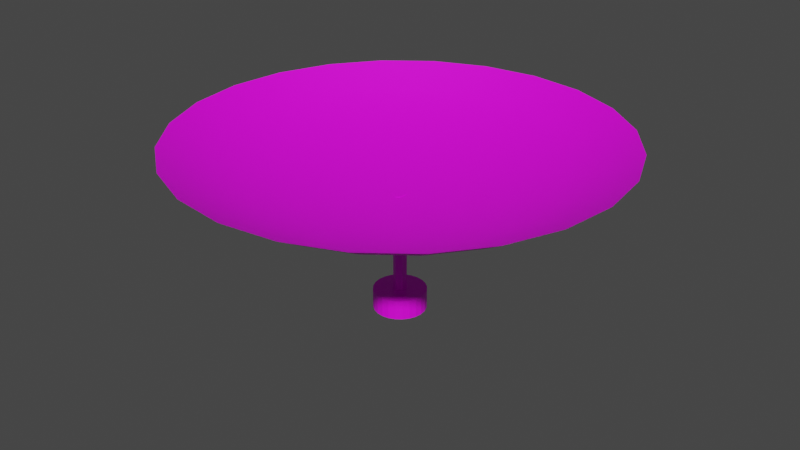 # Source: Exterior.blend  (saved by Blender 3.4.6; exported with 4.5.12 LTS)
import bpy
from mathutils import Matrix  # noqa: F401  (used for matrix-valued properties, if any)

bpy.ops.wm.read_factory_settings(use_empty=True)
scene = bpy.context.scene
scene.name = 'Scene'

# ---- collections
col_collection = bpy.data.collections.new('Collection'); scene.collection.children.link(col_collection)

# ---- images (referenced by path relative to the original .blend; pixels are not part of the script)
import os
ASSET_DIR = os.environ.get("B2B_ASSET_DIR", "")  # directory of the original .blend (textures are referenced by path, not embedded)
HERE = os.path.dirname(os.path.abspath(__file__))  # packed textures are extracted next to this script under _unpacked/

def load_image(name, relpath, width, height, colorspace="sRGB"):
    """Load a texture the original file referenced (path relative to the .blend, or extracted next to this script)."""
    p = next((c for c in (os.path.join(HERE, relpath), os.path.join(ASSET_DIR, relpath)) if relpath and os.path.exists(c)), "")
    if p:
        img = bpy.data.images.load(p, check_existing=True)
        img.name = name
    else:  # same state as the original file: an image datablock whose file is absent (Cycles renders it pink)
        img = bpy.data.images.new(name, width, height)
        img.source = "FILE"
        img.filepath = "//" + (relpath or name)
    img.colorspace_settings.name = colorspace
    return img
img_uvmapgrid_jpg = load_image('UVmapGrid.jpg', 'UVmapGrid.jpg', 1024, 1024, 'sRGB')

# ---- materials (node trees are filled in below, after node groups)
mat_exterior = bpy.data.materials.new('Exterior')
mat_exterior.use_transparent_shadow = False

# ---- node groups
ng_auto_smooth = bpy.data.node_groups.new('Auto Smooth', 'GeometryNodeTree')
_s = ng_auto_smooth.interface.new_socket(name='Geometry', in_out='OUTPUT', socket_type='NodeSocketGeometry')
_s = ng_auto_smooth.interface.new_socket(name='Geometry', in_out='INPUT', socket_type='NodeSocketGeometry')
_s = ng_auto_smooth.interface.new_socket(name='Angle', in_out='INPUT', socket_type='NodeSocketFloat')
_s.subtype = 'ANGLE'
_s.min_value = 0.0
_s.max_value = 3.142
ng_auto_smooth.is_modifier = True
_N = ng_auto_smooth.nodes; _L = ng_auto_smooth.links
n0 = _N.new('NodeGroupOutput'); n0.name = 'Group Output'; n0.location = (480, -100)
n1 = _N.new('NodeGroupInput'); n1.name = 'Group Input'; n1.location = (-420, -300)
n2 = _N.new('NodeGroupInput'); n2.name = 'Group Input.001'; n2.location = (-60, -100)
n3 = _N.new('GeometryNodeSetShadeSmooth'); n3.name = 'Set Shade Smooth'; n3.location = (120, -100)
n3.domain = 'EDGE'
n4 = _N.new('GeometryNodeSetShadeSmooth'); n4.name = 'Set Shade Smooth.001'; n4.location = (300, -100)
n5 = _N.new('GeometryNodeInputMeshEdgeAngle'); n5.name = 'Edge Angle'; n5.location = (-420, -220)
n6 = _N.new('GeometryNodeInputEdgeSmooth'); n6.name = 'Is Edge Smooth'; n6.location = (-60, -160)
n7 = _N.new('GeometryNodeInputShadeSmooth'); n7.name = 'Is Face Smooth'; n7.location = (-240, -340)
n8 = _N.new('FunctionNodeBooleanMath'); n8.name = 'Boolean Math'; n8.location = (-60, -220)
n9 = _N.new('FunctionNodeCompare'); n9.name = 'Compare'; n9.location = (-240, -180)
n9.operation = 'LESS_EQUAL'
_L.new(n5.outputs[0], n9.inputs[0])
_L.new(n4.outputs[0], n0.inputs[0])
_L.new(n1.outputs[1], n9.inputs[1])
_L.new(n9.outputs[0], n8.inputs[0])
_L.new(n7.outputs[0], n8.inputs[1])
_L.new(n2.outputs[0], n3.inputs[0])
_L.new(n6.outputs[0], n3.inputs[1])
_L.new(n3.outputs[0], n4.inputs[0])
_L.new(n8.outputs[0], n3.inputs[2])
n0.is_active_output = True

# ---- material node trees
mat_exterior.use_nodes = True; mat_exterior.node_tree.nodes.clear()
_N = mat_exterior.node_tree.nodes; _L = mat_exterior.node_tree.links
n0 = _N.new('ShaderNodeBsdfPrincipled'); n0.name = 'Principled BSDF'; n0.location = (10, 300)
n0.distribution = 'GGX'
n0.subsurface_method = 'RANDOM_WALK_SKIN'
n0.inputs[3].default_value = 1.45
n0.inputs[27].default_value = (0.0, 0.0, 0.0, 1.0)
n0.inputs[28].default_value = 1.0
n1 = _N.new('ShaderNodeOutputMaterial'); n1.name = 'Material Output'; n1.location = (300, 300)
n2 = _N.new('ShaderNodeTexImage'); n2.name = 'Image Texture'; n2.location = (-280, 271)
n2.image = img_uvmapgrid_jpg
_L.new(n0.outputs[0], n1.inputs[0])
_L.new(n2.outputs[0], n0.inputs[0])
n1.is_active_output = True

# ---- world
world_world = bpy.data.worlds.new('World'); scene.world = world_world
world_world.use_nodes = True; world_world.node_tree.nodes.clear()
_N = world_world.node_tree.nodes; _L = world_world.node_tree.links
n0 = _N.new('ShaderNodeOutputWorld'); n0.name = 'World Output'; n0.location = (300, 300)
n1 = _N.new('ShaderNodeBackground'); n1.name = 'Background'; n1.location = (10, 300)
n1.inputs[0].default_value = (0.05088, 0.05088, 0.05088, 1.0)
_L.new(n1.outputs[0], n0.inputs[0])
n0.is_active_output = True
world_world.color = (0.05088, 0.05088, 0.05088)
world_world.use_sun_shadow = False
world_world.sun_shadow_jitter_overblur = 0.0

# ---- meshes
me_cylinder = bpy.data.meshes.new('Cylinder')
me_cylinder.from_pydata([(0.0, 10.0, -75.0), (8.66, 5.0, -75.0), (8.66, -5.0, -75.0), (0.0, -10.0, -75.0), (-8.66, -5.0, -75.0), (-8.66, 5.0, -75.0), (6.0, 6.536, 69.0), (6.0, -6.536, 69.0), (7.66, 5.577, 69.0), (8.66, 5.0, 68.0), (7.919, 5.428, 68.97), (8.16, 5.289, 68.87), (8.367, 5.169, 68.71), (8.526, 5.077, 68.5), (8.626, 5.02, 68.26), (8.66, -5.0, 68.0), (7.66, -5.577, 69.0), (8.626, -5.02, 68.26), (8.526, -5.077, 68.5), (8.367, -5.169, 68.71), (8.16, -5.289, 68.87), (7.919, -5.428, 68.97), (0.0, 10.0, 69.0), (0.0, -10.0, 69.0), (-8.66, -5.0, 69.0), (-8.66, 5.0, 69.0)], [], [(8, 6, 7, 16), (14, 9, 1, 0, 22, 6, 8, 10, 11, 12, 13), (24, 4, 3, 23), (5, 4, 24, 25), (0, 5, 25, 22), (5, 0, 1, 2, 3, 4), (7, 23, 3, 2, 15, 17, 18, 19, 20, 21, 16), (8, 16, 21, 10), (10, 21, 20, 11), (11, 20, 19, 12), (12, 19, 18, 13), (13, 18, 17, 14), (14, 17, 15, 9), (15, 2, 1, 9), (6, 22, 25, 24, 23, 7)])
_uv = me_cylinder.uv_layers.new(name='UVMap')
_uv.uv.foreach_set('vector', [1.394, -1.452, 1.634, -1.037, -1.634, -1.037, -1.394, -1.452, -0.4955, 8.441, -0.504, 8.376, -0.504, -27.37, 1.661, -27.37, 1.661, 8.626, 0.1611, 8.626, -0.254, 8.626, -0.3187, 8.617, -0.379, 8.592, -0.4308, 8.553, -0.4705, 8.501, -2.669, 8.626, -2.669, -27.37, -0.504, -27.37, -0.504, 8.626, -0.75, -27.37, 1.75, -27.37, 1.75, 8.626, -0.75, 8.626, -2.669, -27.37, -0.504, -27.37, -0.504, 8.626, -2.669, 8.626, 1.661, 1.75, -0.504, 3.0, -2.669, 1.75, -2.669, -0.75, -0.504, -2.0, 1.661, -0.75, 0.996, 8.626, -0.504, 8.626, -0.504, -27.37, 1.661, -27.37, 1.661, 8.376, 1.653, 8.441, 1.628, 8.501, 1.588, 8.553, 1.536, 8.592, 1.476, 8.617, 1.411, 8.626, 1.394, -1.452, -1.394, -1.452, -1.357, -1.516, 1.357, -1.516, 1.357, -1.516, -1.357, -1.516, -1.322, -1.577, 1.322, -1.577, 1.322, -1.577, -1.322, -1.577, -1.292, -1.628, 1.292, -1.628, 1.292, 8.366, -1.292, 8.366, -1.269, 8.314, 1.269, 8.314, 1.269, 8.314, -1.269, 8.314, -1.255, 8.254, 1.255, 8.254, 1.255, 8.254, -1.255, 8.254, -1.25, 8.189, 1.25, 8.189, -1.25, 8.189, -1.25, -27.56, 1.25, -27.56, 1.25, 8.189, 1.634, -1.037, 2.5, 0.4634, 1.25, 2.628, -1.25, 2.628, -2.5, 0.4634, -1.634, -1.037])
me_cylinder.materials.append(mat_exterior)
me_cylinder.update()
me_cylinder_003 = bpy.data.meshes.new('Cylinder.003')
me_cylinder_003.from_pydata([(0.0, 40.0, -15.0), (0.0, 40.0, 15.0), (10.35, 38.64, -15.0), (10.35, 38.64, 15.0), (20.0, 34.64, -15.0), (20.0, 34.64, 15.0), (28.28, 28.28, -15.0), (28.28, 28.28, 15.0), (34.64, 20.0, -15.0), (34.64, 20.0, 15.0), (38.64, 10.35, -15.0), (38.64, 10.35, 15.0), (40.0, 0.0, -15.0), (40.0, 0.0, 15.0), (38.64, -10.35, -15.0), (38.64, -10.35, 15.0), (34.64, -20.0, -15.0), (34.64, -20.0, 15.0), (28.28, -28.28, -15.0), (28.28, -28.28, 15.0), (20.0, -34.64, -15.0), (20.0, -34.64, 15.0), (10.35, -38.64, -15.0), (10.35, -38.64, 15.0), (0.0, -40.0, -15.0), (0.0, -40.0, 15.0), (-10.35, -38.64, -15.0), (-10.35, -38.64, 15.0), (-20.0, -34.64, -15.0), (-20.0, -34.64, 15.0), (-28.28, -28.28, -15.0), (-28.28, -28.28, 15.0), (-34.64, -20.0, -15.0), (-34.64, -20.0, 15.0), (-38.64, -10.35, -15.0), (-38.64, -10.35, 15.0), (-40.0, 0.0, -15.0), (-40.0, 0.0, 15.0), (-38.64, 10.35, -15.0), (-38.64, 10.35, 15.0), (-34.64, 20.0, -15.0), (-34.64, 20.0, 15.0), (-28.28, 28.28, -15.0), (-28.28, 28.28, 15.0), (-20.0, 34.64, -15.0), (-20.0, 34.64, 15.0), (-10.35, 38.64, -15.0), (-10.35, 38.64, 15.0)], [], [(0, 1, 3, 2), (2, 3, 5, 4), (4, 5, 7, 6), (6, 7, 9, 8), (8, 9, 11, 10), (10, 11, 13, 12), (12, 13, 15, 14), (14, 15, 17, 16), (16, 17, 19, 18), (18, 19, 21, 20), (20, 21, 23, 22), (22, 23, 25, 24), (24, 25, 27, 26), (26, 27, 29, 28), (28, 29, 31, 30), (30, 31, 33, 32), (32, 33, 35, 34), (34, 35, 37, 36), (36, 37, 39, 38), (38, 39, 41, 40), (40, 41, 43, 42), (42, 43, 45, 44), (3, 1, 47, 45, 43, 41, 39, 37, 35, 33, 31, 29, 27, 25, 23, 21, 19, 17, 15, 13, 11, 9, 7, 5), (44, 45, 47, 46), (46, 47, 1, 0), (0, 2, 4, 6, 8, 10, 12, 14, 16, 18, 20, 22, 24, 26, 28, 30, 32, 34, 36, 38, 40, 42, 44, 46)])
_uv = me_cylinder_003.uv_layers.new(name='UVMap')
_uv.uv.foreach_set('vector', [0.5, -3.25, 0.5, 4.25, 3.088, 4.25, 3.088, -3.25, 3.088, -3.25, 3.088, 4.25, 5.5, 4.25, 5.5, -3.25, 5.5, -3.25, 5.5, 4.25, 7.571, 4.25, 7.571, -3.25, 7.571, -3.25, 7.571, 4.25, 5.5, 4.25, 5.5, -3.25, 5.5, -3.25, 5.5, 4.25, 3.088, 4.25, 3.088, -3.25, 3.088, -3.25, 3.088, 4.25, 0.5, 4.25, 0.5, -3.25, 0.5, -3.25, 0.5, 4.25, -2.088, 4.25, -2.088, -3.25, -2.088, -3.25, -2.088, 4.25, -4.5, 4.25, -4.5, -3.25, -4.5, -3.25, -4.5, 4.25, -6.571, 4.25, -6.571, -3.25, 7.571, -3.25, 7.571, 4.25, 5.5, 4.25, 5.5, -3.25, 5.5, -3.25, 5.5, 4.25, 3.088, 4.25, 3.088, -3.25, 3.088, -3.25, 3.088, 4.25, 0.5, 4.25, 0.5, -3.25, 0.5, -3.25, 0.5, 4.25, -2.088, 4.25, -2.088, -3.25, -2.088, -3.25, -2.088, 4.25, -4.5, 4.25, -4.5, -3.25, -4.5, -3.25, -4.5, 4.25, -6.571, 4.25, -6.571, -3.25, -6.571, -3.25, -6.571, 4.25, -4.5, 4.25, -4.5, -3.25, -4.5, -3.25, -4.5, 4.25, -2.088, 4.25, -2.088, -3.25, -2.088, -3.25, -2.088, 4.25, 0.5, 4.25, 0.5, -3.25, 0.5, -3.25, 0.5, 4.25, 3.088, 4.25, 3.088, -3.25, 3.088, -3.25, 3.088, 4.25, 5.5, 4.25, 5.5, -3.25, 5.5, -3.25, 5.5, 4.25, 7.571, 4.25, 7.571, -3.25, -6.571, -3.25, -6.571, 4.25, -4.5, 4.25, -4.5, -3.25, 3.088, 10.16, 0.5, 10.5, -2.088, 10.16, -4.5, 9.16, -6.571, 7.571, -8.16, 5.5, -9.159, 3.088, -9.5, 0.5, -9.159, -2.088, -8.16, -4.5, -6.571, -6.571, -4.5, -8.16, -2.088, -9.159, 0.5, -9.5, 3.088, -9.159, 5.5, -8.16, 7.571, -6.571, 9.16, -4.5, 10.16, -2.088, 10.5, 0.5, 10.16, 3.088, 9.16, 5.5, 7.571, 7.571, 5.5, 9.16, -4.5, -3.25, -4.5, 4.25, -2.088, 4.25, -2.088, -3.25, -2.088, -3.25, -2.088, 4.25, 0.5, 4.25, 0.5, -3.25, 0.5, 10.5, 3.088, 10.16, 5.5, 9.16, 7.571, 7.571, 9.16, 5.5, 10.16, 3.088, 10.5, 0.5, 10.16, -2.088, 9.16, -4.5, 7.571, -6.571, 5.5, -8.16, 3.088, -9.159, 0.5, -9.5, -2.088, -9.159, -4.5, -8.16, -6.571, -6.571, -8.16, -4.5, -9.159, -2.088, -9.5, 0.5, -9.159, 3.088, -8.16, 5.5, -6.571, 7.571, -4.5, 9.16, -2.088, 10.16])
me_cylinder_003.materials.append(mat_exterior)
me_cylinder_003.update()
me_cylinder_004 = bpy.data.meshes.new('Cylinder.004')
me_cylinder_004.from_pydata([(6.0, 6.536, -4.0), (1.7, -2.3, -4.0), (6.0, -6.536, -4.0), (1.7, -2.3, 0.0), (0.0, 10.0, -4.0), (1.7, 2.3, -4.0), (0.0, -10.0, -4.0), (1.7, 2.3, 0.0), (-8.66, -5.0, -4.0), (-8.66, 5.0, -4.0), (6.0, 6.536, 4.0), (6.0, -6.536, 4.0), (-2.664e-06, -10.0, 4.0), (-8.66, -5.0, 4.0), (-2.664e-06, 10.0, 4.0), (-8.66, 5.0, 4.0), (6.0, -2.3, -4.0), (6.0, 2.3, 0.0), (6.0, 2.3, -4.0), (6.0, -2.3, 0.0)], [], [(2, 6, 8, 9, 4, 0, 18, 5, 1, 16), (13, 12, 11, 10, 14, 15), (8, 6, 12, 13), (18, 0, 10, 11, 2, 16, 19, 17), (9, 8, 13, 15), (0, 4, 14, 10), (6, 2, 11, 12), (4, 9, 15, 14), (3, 1, 5, 7), (17, 7, 5, 18), (3, 19, 16, 1), (3, 7, 17, 19)])
me_cylinder_004.polygons.foreach_set('use_smooth', [True] * 12)
_uv = me_cylinder_004.uv_layers.new(name='UVMap')
_uv.uv.foreach_set('vector', [-1.634, -1.037, -2.5, 0.4634, -1.25, 2.628, 1.25, 2.628, 2.5, 0.4634, 1.634, -1.037, 0.575, -1.037, 0.575, 0.03839, -0.575, 0.03839, -0.575, -1.037, -1.25, 2.628, -2.5, 0.4634, -1.634, -1.037, 1.634, -1.037, 2.5, 0.4634, 1.25, 2.628, -0.6685, -0.373, 1.497, -0.373, 1.497, 1.627, -0.6685, 1.627, 1.075, -0.5, 2.134, -0.5, 2.134, 1.5, -1.134, 1.5, -1.134, -0.5, -0.075, -0.5, -0.075, 0.5, 1.075, 0.5, -0.75, -0.375, 1.75, -0.375, 1.75, 1.625, -0.75, 1.625, 0.1615, -0.3744, 1.662, -0.3744, 1.662, 1.626, 0.1615, 1.626, -0.5039, -0.373, 0.9961, -0.373, 0.9961, 1.627, -0.5039, 1.627, -0.6699, -0.375, 1.495, -0.375, 1.495, 1.625, -0.6699, 1.625, -0.075, 0.875, -0.075, -0.125, 1.075, -0.125, 1.075, 0.875, 1.172, 0.875, 0.09688, 0.875, 0.09688, -0.125, 1.172, -0.125, 1.172, 0.875, 0.09688, 0.875, 0.09688, -0.125, 1.172, -0.125, 1.172, -0.075, 1.172, 1.075, 0.09688, 1.075, 0.09688, -0.075])
me_cylinder_004.materials.append(mat_exterior)
me_cylinder_004.update()
me_sphere_001 = bpy.data.meshes.new('Sphere.001')
me_sphere_001.from_pydata([(0.0, 78.04, -396.2), (86.08, 321.3, -314.1), (73.21, 273.2, -343.3), (57.52, 214.7, -367.4), (39.62, 147.9, -385.2), (20.2, 75.38, -396.2), (166.3, 288.0, -314.1), (141.4, 244.9, -343.3), (111.1, 192.5, -367.4), (76.54, 132.6, -385.2), (39.02, 67.58, -396.2), (235.2, 235.2, -314.1), (200.0, 200.0, -343.3), (157.1, 157.1, -367.4), (108.2, 108.2, -385.2), (55.18, 55.18, -396.2), (288.0, 166.3, -314.1), (244.9, 141.4, -343.3), (192.5, 111.1, -367.4), (132.6, 76.54, -385.2), (67.58, 39.02, -396.2), (321.3, 86.08, -314.1), (273.2, 73.21, -343.3), (214.7, 57.52, -367.4), (147.9, 39.62, -385.2), (75.38, 20.2, -396.2), (332.6, -1.526e-05, -314.1), (282.8, 0.0, -343.3), (222.2, 0.0, -367.4), (153.1, -3.815e-06, -385.2), (78.04, -5.722e-06, -396.2), (321.3, -86.08, -314.1), (273.2, -73.21, -343.3), (214.7, -57.52, -367.4), (147.9, -39.62, -385.2), (75.38, -20.2, -396.2), (288.0, -166.3, -314.1), (244.9, -141.4, -343.3), (192.5, -111.1, -367.4), (132.6, -76.54, -385.2), (67.58, -39.02, -396.2), (235.2, -235.2, -314.1), (200.0, -200.0, -343.3), (157.1, -157.1, -367.4), (108.2, -108.2, -385.2), (55.18, -55.18, -396.2), (166.3, -288.0, -314.1), (141.4, -244.9, -343.3), (111.1, -192.5, -367.4), (76.54, -132.6, -385.2), (39.02, -67.58, -396.2), (86.08, -321.3, -314.1), (73.21, -273.2, -343.3), (57.52, -214.7, -367.4), (39.62, -147.9, -385.2), (20.2, -75.38, -396.2), (0.0, -332.6, -314.1), (0.0, -282.8, -343.3), (-7.629e-06, -222.2, -367.4), (-1.144e-05, -153.1, -385.2), (-9.537e-06, -78.04, -396.2), (0.0, 0.0, -399.9), (-86.08, -321.3, -314.1), (-73.21, -273.2, -343.3), (-57.52, -214.7, -367.4), (-39.62, -147.9, -385.2), (-20.2, -75.38, -396.2), (-166.3, -288.0, -314.1), (-141.4, -244.9, -343.3), (-111.1, -192.5, -367.4), (-76.54, -132.6, -385.2), (-39.02, -67.58, -396.2), (-235.2, -235.2, -314.1), (-200.0, -200.0, -343.3), (-157.1, -157.1, -367.4), (-108.2, -108.2, -385.2), (-55.18, -55.18, -396.2), (-288.0, -166.3, -314.1), (-244.9, -141.4, -343.3), (-192.5, -111.1, -367.4), (-132.6, -76.54, -385.2), (-67.58, -39.02, -396.2), (-321.3, -86.08, -314.1), (-273.2, -73.21, -343.3), (-214.7, -57.52, -367.4), (-147.9, -39.62, -385.2), (-75.38, -20.2, -396.2), (-332.6, 0.0, -314.1), (-282.8, 0.0, -343.3), (-222.2, 0.0, -367.4), (-153.1, 1.144e-05, -385.2), (-78.04, 7.629e-06, -396.2), (-321.3, 86.08, -314.1), (-273.2, 73.21, -343.3), (-214.7, 57.52, -367.4), (-147.9, 39.62, -385.2), (-75.38, 20.2, -396.2), (-288.0, 166.3, -314.1), (-244.9, 141.4, -343.3), (-192.5, 111.1, -367.4), (-132.6, 76.54, -385.2), (-67.58, 39.02, -396.2), (-235.2, 235.2, -314.1), (-200.0, 200.0, -343.3), (-157.1, 157.1, -367.4), (-108.2, 108.2, -385.2), (-55.18, 55.18, -396.2), (-166.3, 288.0, -314.1), (-141.4, 244.9, -343.3), (-111.1, 192.5, -367.4), (-76.54, 132.6, -385.2), (-39.02, 67.58, -396.2), (-86.08, 321.3, -314.1), (-73.21, 273.2, -343.3), (-57.52, 214.7, -367.4), (-39.62, 147.9, -385.2), (-20.2, 75.38, -396.2), (0.0, 332.6, -314.1), (0.0, 282.8, -343.3), (0.0, 222.2, -367.4), (1.144e-05, 153.1, -385.2)], [], [(0, 120, 4, 5), (61, 0, 5), (118, 117, 1, 2), (119, 118, 2, 3), (120, 119, 3, 4), (4, 3, 8, 9), (5, 4, 9, 10), (61, 5, 10), (2, 1, 6, 7), (3, 2, 7, 8), (7, 6, 11, 12), (8, 7, 12, 13), (9, 8, 13, 14), (10, 9, 14, 15), (61, 10, 15), (14, 13, 18, 19), (15, 14, 19, 20), (61, 15, 20), (12, 11, 16, 17), (13, 12, 17, 18), (17, 16, 21, 22), (18, 17, 22, 23), (19, 18, 23, 24), (20, 19, 24, 25), (61, 20, 25), (25, 24, 29, 30), (61, 25, 30), (22, 21, 26, 27), (23, 22, 27, 28), (24, 23, 28, 29), (27, 26, 31, 32), (28, 27, 32, 33), (29, 28, 33, 34), (30, 29, 34, 35), (61, 30, 35), (61, 35, 40), (32, 31, 36, 37), (33, 32, 37, 38), (34, 33, 38, 39), (35, 34, 39, 40), (37, 36, 41, 42), (38, 37, 42, 43), (39, 38, 43, 44), (40, 39, 44, 45), (61, 40, 45), (61, 45, 50), (42, 41, 46, 47), (43, 42, 47, 48), (44, 43, 48, 49), (45, 44, 49, 50), (48, 47, 52, 53), (49, 48, 53, 54), (50, 49, 54, 55), (61, 50, 55), (47, 46, 51, 52), (52, 51, 56, 57), (53, 52, 57, 58), (54, 53, 58, 59), (55, 54, 59, 60), (61, 55, 60), (58, 57, 63, 64), (59, 58, 64, 65), (60, 59, 65, 66), (61, 60, 66), (57, 56, 62, 63), (63, 62, 67, 68), (64, 63, 68, 69), (65, 64, 69, 70), (66, 65, 70, 71), (61, 66, 71), (70, 69, 74, 75), (71, 70, 75, 76), (61, 71, 76), (68, 67, 72, 73), (69, 68, 73, 74), (73, 72, 77, 78), (74, 73, 78, 79), (75, 74, 79, 80), (76, 75, 80, 81), (61, 76, 81), (81, 80, 85, 86), (61, 81, 86), (78, 77, 82, 83), (79, 78, 83, 84), (80, 79, 84, 85), (83, 82, 87, 88), (84, 83, 88, 89), (85, 84, 89, 90), (86, 85, 90, 91), (61, 86, 91), (91, 90, 95, 96), (61, 91, 96), (88, 87, 92, 93), (89, 88, 93, 94), (90, 89, 94, 95), (93, 92, 97, 98), (94, 93, 98, 99), (95, 94, 99, 100), (96, 95, 100, 101), (61, 96, 101), (61, 101, 106), (98, 97, 102, 103), (99, 98, 103, 104), (100, 99, 104, 105), (101, 100, 105, 106), (103, 102, 107, 108), (104, 103, 108, 109), (105, 104, 109, 110), (106, 105, 110, 111), (61, 106, 111), (61, 111, 116), (108, 107, 112, 113), (109, 108, 113, 114), (110, 109, 114, 115), (111, 110, 115, 116), (114, 113, 118, 119), (115, 114, 119, 120), (116, 115, 120, 0), (61, 116, 0), (113, 112, 117, 118)])
me_sphere_001.polygons.foreach_set('use_smooth', [True] * 120)
_uv = me_sphere_001.uv_layers.new(name='UVMap')
_uv.uv.foreach_set('vector', [0.5, 20.01, 0.5, 38.77, 10.4, 37.46, 5.549, 19.34, 0.5, 0.5, 0.5, 20.01, 5.549, 19.34, 0.5, 71.21, 0.5, 83.65, 22.02, 80.81, 18.8, 68.8, 0.5, 56.06, 0.5, 71.21, 18.8, 68.8, 14.88, 54.16, 0.5, 38.77, 0.5, 56.06, 14.88, 54.16, 10.4, 37.46, 10.4, 37.46, 14.88, 54.16, 28.28, 48.61, 19.63, 33.64, 5.549, 19.34, 10.4, 37.46, 19.63, 33.64, 10.25, 17.4, 0.5, 0.5, 5.549, 19.34, 10.25, 17.4, 18.8, 68.8, 22.02, 80.81, 42.07, 72.51, 35.86, 61.74, 14.88, 54.16, 18.8, 68.8, 35.86, 61.74, 28.28, 48.61, 35.86, 61.74, 42.07, 72.51, 59.29, 59.29, 50.5, 50.5, 28.28, 48.61, 35.86, 61.74, 50.5, 50.5, 39.78, 39.78, 19.63, 33.64, 28.28, 48.61, 39.78, 39.78, 27.56, 27.56, 10.25, 17.4, 19.63, 33.64, 27.56, 27.56, 14.29, 14.29, 0.5, 0.5, 10.25, 17.4, 14.29, 14.29, 27.56, 27.56, 39.78, 39.78, 48.61, 28.28, 33.64, 19.63, 14.29, 14.29, 27.56, 27.56, 33.64, 19.63, 17.4, 10.25, 0.5, 0.5, 14.29, 14.29, 17.4, 10.25, 50.5, 50.5, 59.29, 59.29, 72.51, 42.07, 61.74, 35.86, 39.78, 39.78, 50.5, 50.5, 61.74, 35.86, 48.61, 28.28, 61.74, 35.86, 72.51, 42.07, 80.81, 22.02, 68.8, 18.8, 48.61, 28.28, 61.74, 35.86, 68.8, 18.8, 54.16, 14.88, 33.64, 19.63, 48.61, 28.28, 54.16, 14.88, 37.46, 10.4, 17.4, 10.25, 33.64, 19.63, 37.46, 10.4, 19.34, 5.549, 0.5, 0.5, 17.4, 10.25, 19.34, 5.549, 19.34, 5.549, 37.46, 10.4, 38.77, 0.5, 20.01, 0.5, 0.5, 0.5, 19.34, 5.549, 20.01, 0.5, 68.8, 18.8, 80.81, 22.02, 83.65, 0.5, 71.21, 0.5, 54.16, 14.88, 68.8, 18.8, 71.21, 0.5, 56.06, 0.5, 37.46, 10.4, 54.16, 14.88, 56.06, 0.5, 38.77, 0.5, 71.21, 0.5, 83.65, 0.5, 80.81, -21.02, 68.8, -17.8, 56.06, 0.5, 71.21, 0.5, 68.8, -17.8, 54.16, -13.88, 38.77, 0.5, 56.06, 0.5, 54.16, -13.88, 37.46, -9.405, 20.01, 0.5, 38.77, 0.5, 37.46, -9.405, 19.34, -4.549, 0.5, 0.5, 20.01, 0.5, 19.34, -4.549, 0.5, 0.5, 19.34, -4.549, 17.4, -9.255, 68.8, -17.8, 80.81, -21.02, 72.51, -41.07, 61.74, -34.86, 54.16, -13.88, 68.8, -17.8, 61.74, -34.86, 48.61, -27.28, 37.46, -9.405, 54.16, -13.88, 48.61, -27.28, 33.64, -18.63, 19.34, -4.549, 37.46, -9.405, 33.64, -18.63, 17.4, -9.255, 61.74, -34.86, 72.51, -41.07, 59.29, -58.29, 50.5, -49.5, 48.61, -27.28, 61.74, -34.86, 50.5, -49.5, 39.78, -38.78, 33.64, -18.63, 48.61, -27.28, 39.78, -38.78, 27.56, -26.56, 17.4, -9.255, 33.64, -18.63, 27.56, -26.56, 14.29, -13.29, 0.5, 0.5, 17.4, -9.255, 14.29, -13.29, 0.5, 0.5, 14.29, -13.29, 10.25, -16.4, 50.5, -49.5, 59.29, -58.29, 42.07, -71.51, 35.86, -60.74, 39.78, -38.78, 50.5, -49.5, 35.86, -60.74, 28.28, -47.61, 27.56, -26.56, 39.78, -38.78, 28.28, -47.61, 19.63, -32.64, 14.29, -13.29, 27.56, -26.56, 19.63, -32.64, 10.25, -16.4, 28.28, -47.61, 35.86, -60.74, 18.8, -67.8, 14.88, -53.16, 19.63, -32.64, 28.28, -47.61, 14.88, -53.16, 10.4, -36.46, 10.25, -16.4, 19.63, -32.64, 10.4, -36.46, 5.549, -18.34, 0.5, 0.5, 10.25, -16.4, 5.549, -18.34, 35.86, -60.74, 42.07, -71.51, 22.02, -79.81, 18.8, -67.8, 18.8, -67.8, 22.02, -79.81, 0.5, -82.65, 0.5, -70.21, 14.88, -53.16, 18.8, -67.8, 0.5, -70.21, 0.5, -55.06, 10.4, -36.46, 14.88, -53.16, 0.5, -55.06, 0.5, -37.77, 5.549, -18.34, 10.4, -36.46, 0.5, -37.77, 0.5, -19.01, 0.5, 0.5, 5.549, -18.34, 0.5, -19.01, 0.5, -55.06, 0.5, -70.21, -17.8, -67.8, -13.88, -53.16, 0.5, -37.77, 0.5, -55.06, -13.88, -53.16, -9.405, -36.46, 0.5, -19.01, 0.5, -37.77, -9.405, -36.46, -4.549, -18.34, 0.5, 0.5, 0.5, -19.01, -4.549, -18.34, 0.5, -70.21, 0.5, -82.65, -21.02, -79.81, -17.8, -67.8, -17.8, -67.8, -21.02, -79.81, -41.07, -71.51, -34.86, -60.74, -13.88, -53.16, -17.8, -67.8, -34.86, -60.74, -27.28, -47.61, -9.405, -36.46, -13.88, -53.16, -27.28, -47.61, -18.63, -32.64, -4.549, -18.34, -9.405, -36.46, -18.63, -32.64, -9.255, -16.4, 0.5, 0.5, -4.549, -18.34, -9.255, -16.4, -18.63, -32.64, -27.28, -47.61, -38.78, -38.78, -26.56, -26.56, -9.255, -16.4, -18.63, -32.64, -26.56, -26.56, -13.29, -13.29, 0.5, 0.5, -9.255, -16.4, -13.29, -13.29, -34.86, -60.74, -41.07, -71.51, -58.29, -58.29, -49.5, -49.5, -27.28, -47.61, -34.86, -60.74, -49.5, -49.5, -38.78, -38.78, -49.5, -49.5, -58.29, -58.29, -71.51, -41.07, -60.74, -34.86, -38.78, -38.78, -49.5, -49.5, -60.74, -34.86, -47.61, -27.28, -26.56, -26.56, -38.78, -38.78, -47.61, -27.28, -32.64, -18.63, -13.29, -13.29, -26.56, -26.56, -32.64, -18.63, -16.4, -9.255, 0.5, 0.5, -13.29, -13.29, -16.4, -9.255, -16.4, -9.255, -32.64, -18.63, -36.46, -9.405, -18.34, -4.549, 0.5, 0.5, -16.4, -9.255, -18.34, -4.549, -60.74, -34.86, -71.51, -41.07, -79.81, -21.02, -67.8, -17.8, -47.61, -27.28, -60.74, -34.86, -67.8, -17.8, -53.16, -13.88, -32.64, -18.63, -47.61, -27.28, -53.16, -13.88, -36.46, -9.405, -67.8, -17.8, -79.81, -21.02, -82.65, 0.5, -70.21, 0.5, -53.16, -13.88, -67.8, -17.8, -70.21, 0.5, -55.06, 0.5, -36.46, -9.405, -53.16, -13.88, -55.06, 0.5, -37.77, 0.5, -18.34, -4.549, -36.46, -9.405, -37.77, 0.5, -19.01, 0.5, 0.5, 0.5, -18.34, -4.549, -19.01, 0.5, -19.01, 0.5, -37.77, 0.5, -36.46, 10.4, -18.34, 5.549, 0.5, 0.5, -19.01, 0.5, -18.34, 5.549, -70.21, 0.5, -82.65, 0.5, -79.81, 22.02, -67.8, 18.8, -55.06, 0.5, -70.21, 0.5, -67.8, 18.8, -53.16, 14.88, -37.77, 0.5, -55.06, 0.5, -53.16, 14.88, -36.46, 10.4, -67.8, 18.8, -79.81, 22.02, -71.51, 42.07, -60.74, 35.86, -53.16, 14.88, -67.8, 18.8, -60.74, 35.86, -47.61, 28.28, -36.46, 10.4, -53.16, 14.88, -47.61, 28.28, -32.64, 19.63, -18.34, 5.549, -36.46, 10.4, -32.64, 19.63, -16.4, 10.25, 0.5, 0.5, -18.34, 5.549, -16.4, 10.25, 0.5, 0.5, -16.4, 10.25, -13.29, 14.29, -60.74, 35.86, -71.51, 42.07, -58.29, 59.29, -49.5, 50.5, -47.61, 28.28, -60.74, 35.86, -49.5, 50.5, -38.78, 39.78, -32.64, 19.63, -47.61, 28.28, -38.78, 39.78, -26.56, 27.56, -16.4, 10.25, -32.64, 19.63, -26.56, 27.56, -13.29, 14.29, -49.5, 50.5, -58.29, 59.29, -41.07, 72.51, -34.86, 61.74, -38.78, 39.78, -49.5, 50.5, -34.86, 61.74, -27.28, 48.61, -26.56, 27.56, -38.78, 39.78, -27.28, 48.61, -18.63, 33.64, -13.29, 14.29, -26.56, 27.56, -18.63, 33.64, -9.255, 17.4, 0.5, 0.5, -13.29, 14.29, -9.255, 17.4, 0.5, 0.5, -9.255, 17.4, -4.549, 19.34, -34.86, 61.74, -41.07, 72.51, -21.02, 80.81, -17.8, 68.8, -27.28, 48.61, -34.86, 61.74, -17.8, 68.8, -13.88, 54.16, -18.63, 33.64, -27.28, 48.61, -13.88, 54.16, -9.405, 37.46, -9.255, 17.4, -18.63, 33.64, -9.405, 37.46, -4.549, 19.34, -13.88, 54.16, -17.8, 68.8, 0.5, 71.21, 0.5, 56.06, -9.405, 37.46, -13.88, 54.16, 0.5, 56.06, 0.5, 38.77, -4.549, 19.34, -9.405, 37.46, 0.5, 38.77, 0.5, 20.01, 0.5, 0.5, -4.549, 19.34, 0.5, 20.01, -17.8, 68.8, -21.02, 80.81, 0.5, 83.65, 0.5, 71.21])
me_sphere_001.materials.append(mat_exterior)
me_sphere_001.update()
me_cylinder_005 = bpy.data.meshes.new('Cylinder.005')
me_cylinder_005.from_pydata([(0.0, 12.0, -2.0), (0.0, 12.0, 2.0), (10.39, 6.0, -2.0), (10.39, 6.0, 2.0), (10.39, -6.0, -2.0), (10.39, -6.0, 2.0), (0.0, -12.0, -2.0), (0.0, -12.0, 2.0), (-10.39, -6.0, -2.0), (-10.39, -6.0, 2.0), (-10.39, 6.0, -2.0), (-10.39, 6.0, 2.0)], [], [(0, 1, 3, 2), (2, 3, 5, 4), (4, 5, 7, 6), (6, 7, 9, 8), (3, 1, 11, 9, 7, 5), (8, 9, 11, 10), (10, 11, 1, 0), (0, 2, 4, 6, 8, 10)])
_uv = me_cylinder_005.uv_layers.new(name='UVMap')
_uv.uv.foreach_set('vector', [3.098, 0.0, 3.098, 1.0, 0.5, 1.0, 0.5, 0.0, 2.0, 0.0, 2.0, 1.0, -1.0, 1.0, -1.0, 0.0, 3.098, 0.0, 3.098, 1.0, 0.5, 1.0, 0.5, 0.0, 0.5, 0.0, 0.5, 1.0, -2.098, 1.0, -2.098, 0.0, 3.098, 2.0, 0.5, 3.5, -2.098, 2.0, -2.098, -1.0, 0.5, -2.5, 3.098, -1.0, 2.0, 0.0, 2.0, 1.0, -1.0, 1.0, -1.0, 0.0, 0.5, 0.0, 0.5, 1.0, -2.098, 1.0, -2.098, 0.0, 0.5, 3.5, -2.098, 2.0, -2.098, -1.0, 0.5, -2.5, 3.098, -1.0, 3.098, 2.0])
me_cylinder_005.materials.append(mat_exterior)
me_cylinder_005.update()
me_cube_005 = bpy.data.meshes.new('Cube.005')
me_cube_005.from_pydata([(0.6344, -1.0, -1.0), (-1.1, -1.0, 3.0), (0.6344, 1.0, -1.0), (-1.1, 1.0, 3.0), (0.7344, -1.0, -1.0), (-1.0, -1.0, 3.0), (0.7344, 1.0, -1.0), (-1.0, 1.0, 3.0)], [], [(2, 3, 7, 6), (6, 7, 5, 4), (4, 5, 1, 0)])
_uv = me_cube_005.uv_layers.new(name='UVMap')
_uv.uv.foreach_set('vector', [0.7001, 0.0, 0.2665, 1.0, 0.2915, 1.0, 0.7251, 0.0, 0.75, 0.0, 0.75, 1.0, 0.25, 1.0, 0.25, 0.0, 0.7251, 0.0, 0.2915, 1.0, 0.2665, 1.0, 0.7001, 0.0])
me_cube_005.materials.append(mat_exterior)
me_cube_005.update()
me_cube_006 = bpy.data.meshes.new('Cube.006')
me_cube_006.from_pydata([(0.6344, -1.0, -8.0), (0.6344, -1.0, 8.0), (0.6344, 1.0, -8.0), (0.6344, 1.0, 8.0), (0.7344, -1.0, -8.0), (0.7344, -1.0, 8.0), (0.7344, 1.0, -8.0), (0.7344, 1.0, 8.0)], [], [(2, 3, 7, 6), (6, 7, 5, 4), (4, 5, 1, 0)])
_uv = me_cube_006.uv_layers.new(name='UVMap')
_uv.uv.foreach_set('vector', [0.4833, -1.5, 0.4833, 2.5, 0.5083, 2.5, 0.5083, -1.5, 0.75, -1.5, 0.75, 2.5, 0.25, 2.5, 0.25, -1.5, 0.5083, -1.5, 0.5083, 2.5, 0.4833, 2.5, 0.4833, -1.5])
me_cube_006.materials.append(mat_exterior)
me_cube_006.update()
me_cube_007 = bpy.data.meshes.new('Cube.007')
me_cube_007.from_pydata([(-1.0, -2.5, -2.5), (-1.0, -2.5, 2.5), (-1.0, 2.5, -2.5), (-1.0, 2.5, 2.5), (3.0, -2.5, -2.5), (3.0, -2.5, 2.5), (3.0, 2.5, -2.5), (3.0, 2.5, 2.5), (5.0, 0.75, 0.75), (5.0, 0.75, -0.75), (5.0, -0.75, -0.75), (5.0, -0.75, 0.75), (15.0, 0.75, 0.75), (15.0, 0.75, -0.75), (15.0, -0.75, -0.75), (15.0, -0.75, 0.75), (16.0, 1.125, 1.125), (16.0, 1.125, -1.125), (16.0, -1.125, -1.125), (16.0, -1.125, 1.125), (18.0, 16.0, 5.0), (18.0, 16.0, -5.0), (18.0, -16.0, -5.0), (18.0, -16.0, 5.0)], [], [(0, 1, 3, 2), (2, 3, 7, 6), (4, 6, 9, 10), (4, 5, 1, 0), (2, 6, 4, 0), (7, 3, 1, 5), (8, 11, 15, 12), (7, 5, 11, 8), (6, 7, 8, 9), (5, 4, 10, 11), (15, 14, 18, 19), (9, 8, 12, 13), (11, 10, 14, 15), (10, 9, 13, 14), (18, 17, 21, 22), (14, 13, 17, 18), (12, 15, 19, 16), (13, 12, 16, 17), (21, 20, 23, 22), (16, 19, 23, 20), (17, 16, 20, 21), (19, 18, 22, 23)])
me_cube_007.polygons.foreach_set('material_index', [0, 0, 0, 0, 0, 0, 0, 0, 0, 0, 0, 0, 0, 0, 1, 0, 0, 0, 1, 1, 1, 1])
_uv = me_cube_007.uv_layers.new(name='UVMap')
_uv.uv.foreach_set('vector', [-0.125, -0.125, -0.125, 1.125, 1.125, 1.125, 1.125, -0.125, -0.2778, 1.125, -0.2778, -0.125, 0.7222, -0.125, 0.7222, 1.125, 0.7222, 1.125, 0.7222, -0.125, 1.222, 0.3125, 1.222, 0.6875, 0.7222, -0.125, 0.7222, 1.125, -0.2778, 1.125, -0.2778, -0.125, -0.2778, -0.125, 0.7222, -0.125, 0.7222, 1.125, -0.2778, 1.125, 0.7222, 1.125, -0.2778, 1.125, -0.2778, -0.125, 0.7222, -0.125, -0.6023, 0.6875, -0.6023, 0.3125, 1.898, 0.3125, 1.898, 0.6875, 0.7222, 1.125, 0.7222, -0.125, 1.222, 0.3125, 1.222, 0.6875, 0.7222, 1.125, 0.7222, -0.125, 1.222, 0.3125, 1.222, 0.6875, 0.7222, 1.125, 0.7222, -0.125, 1.222, 0.3125, 1.222, 0.6875, 1.898, 0.6875, 1.898, 0.3125, 2.148, 0.2188, 2.148, 0.7812, -0.6023, 0.6875, -0.6023, 0.3125, 1.898, 0.3125, 1.898, 0.6875, -0.6023, 0.6875, -0.6023, 0.3125, 1.898, 0.3125, 1.898, 0.6875, -0.6023, 0.6875, -0.6023, 0.3125, 1.898, 0.3125, 1.898, 0.6875, 0.7812, 0.2188, 0.2188, 0.2188, -3.5, -0.75, 4.5, -0.75, 1.898, 0.6875, 1.898, 0.3125, 2.148, 0.2188, 2.148, 0.7812, 1.898, 0.6875, 1.898, 0.3125, 2.148, 0.2188, 2.148, 0.7812, 1.898, 0.6875, 1.898, 0.3125, 2.148, 0.2188, 2.148, 0.7812, 4.5, -0.75, 4.5, 1.75, -3.5, 1.75, -3.5, -0.75, 0.2188, 0.7812, 0.7812, 0.7812, 4.5, 1.75, -3.5, 1.75, -0.7812, 0.2188, -0.7812, 0.7812, -4.5, 1.75, -4.5, -0.75, -0.2188, 0.7812, -0.2188, 0.2188, 3.5, -0.75, 3.5, 1.75])
me_cube_007.materials.append(mat_exterior)
me_cube_007.materials.append(mat_exterior)
me_cube_007.update()

# ---- objects
ob_shaft = bpy.data.objects.new('Shaft', me_cylinder)
ob_reactor = bpy.data.objects.new('Reactor', me_cylinder_003)
ob_top = bpy.data.objects.new('Top', me_cylinder_004)
ob_hull = bpy.data.objects.new('Hull', me_sphere_001)
ob_barrier = bpy.data.objects.new('Barrier', me_cylinder_005)
ob_ramp = bpy.data.objects.new('Ramp', me_cube_005)
ob_bridge = bpy.data.objects.new('Bridge', me_cube_006)
ob_array = bpy.data.objects.new('Array', me_cube_007)

# ---- transforms, parenting, visibility, modifiers, constraints
ob_shaft.location = (0.0, 0.0, 0.0)
ob_reactor.location = (0.0, 0.0, -90.0)
ob_top.location = (0.0, 0.0, 73.0)
_m = ob_top.modifiers.new('Auto Smooth', 'NODES')
_m.node_group = ng_auto_smooth
_gi = [s.identifier for s in ng_auto_smooth.interface.items_tree if s.item_type == 'SOCKET' and s.in_out == 'INPUT']
_m[_gi[1]] = 0.5236  # Angle
ob_hull.location = (0.0, 0.0, 476.0)
_m = ob_hull.modifiers.new('Auto Smooth', 'NODES')
_m.node_group = ng_auto_smooth
_gi = [s.identifier for s in ng_auto_smooth.interface.items_tree if s.item_type == 'SOCKET' and s.in_out == 'INPUT']
_m[_gi[1]] = 0.5236  # Angle
ob_barrier.location = (0.0, 0.0, -3.0)
ob_ramp.location = (9.66, 0.0, 0.0)
ob_bridge.location = (9.66, 0.0, 0.0)
ob_array.location = (9.0, 0.0, 0.0)

# ---- collection membership
col_collection.objects.link(ob_shaft)
col_collection.objects.link(ob_reactor)
col_collection.objects.link(ob_top)
col_collection.objects.link(ob_hull)
col_collection.objects.link(ob_barrier)
col_collection.objects.link(ob_ramp)
col_collection.objects.link(ob_bridge)
col_collection.objects.link(ob_array)

# ---- scene / render settings (as saved in the file)
scene.frame_start = 1; scene.frame_end = 250; scene.frame_set(113)
scene.render.engine = 'BLENDER_EEVEE_NEXT'
scene.cycles.sampling_pattern = 'TABULATED_SOBOL'
scene.cycles.use_light_tree = False
scene.view_settings.view_transform = 'Filmic'
bpy.context.view_layer.update()

# ---- added for rendering (the .blend has no active camera and no usable light): camera, sun
cam_auto = bpy.data.cameras.new('AutoCamera')
cam_auto.lens = 50.0
cam_auto.sensor_width = 36.0
cam_auto.clip_end = 15877.8
ob_auto_camera = bpy.data.objects.new('AutoCamera', cam_auto)
scene.collection.objects.link(ob_auto_camera)
ob_auto_camera.location = (904.72, -1085.66, 752.24)
ob_auto_camera.rotation_euler = (1.09748, -7.21219e-08, 0.694738)
scene.camera = ob_auto_camera
light_auto_sun = bpy.data.lights.new('AutoSun', 'SUN')
light_auto_sun.energy = 3.0
light_auto_sun.angle = 0.0523599
ob_auto_sun = bpy.data.objects.new('AutoSun', light_auto_sun)
scene.collection.objects.link(ob_auto_sun)
ob_auto_sun.rotation_euler = (0.872665, 0.174533, 0.523599)
bpy.context.view_layer.update()
